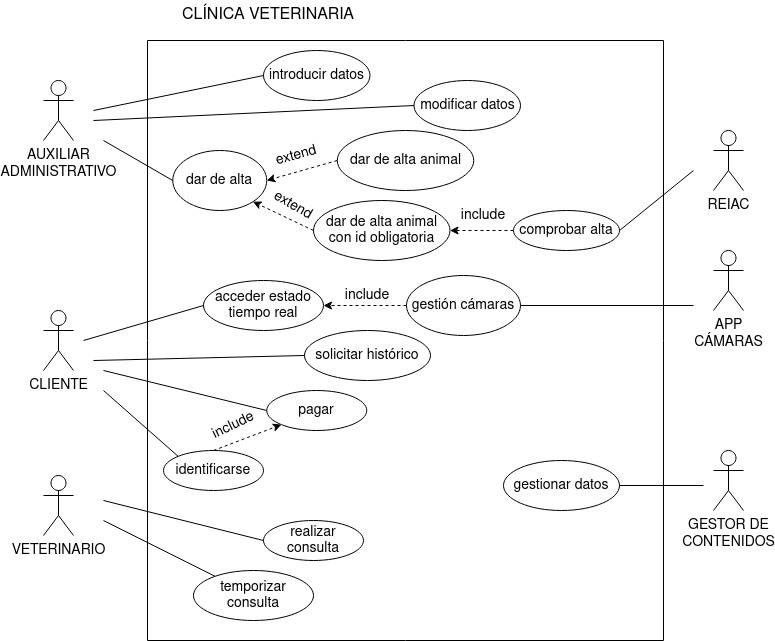

The diagram above was exported from draw.io. Its source (the exported page's mxGraphModel, read from the mxfile embedded in the PNG):
<mxGraphModel dx="1422" dy="771" grid="1" gridSize="10" guides="1" tooltips="1" connect="1" arrows="1" fold="1" page="1" pageScale="1" pageWidth="827" pageHeight="1169" background="#FFFFFF" math="0" shadow="0">
  <root>
    <mxCell id="0" />
    <mxCell id="1" parent="0" />
    <mxCell id="nhfwqqgpxQF_Ryj0BUlx-1" value="&lt;div style=&quot;font-size: 14px;&quot;&gt;&lt;font style=&quot;font-size: 14px;&quot;&gt;AUXILIAR&lt;/font&gt;&lt;/div&gt;&lt;div style=&quot;font-size: 14px;&quot;&gt;&lt;font style=&quot;font-size: 14px;&quot;&gt;ADMINISTRATIVO&lt;br&gt;&lt;/font&gt;&lt;/div&gt;" style="shape=umlActor;verticalLabelPosition=bottom;verticalAlign=top;html=1;outlineConnect=0;" vertex="1" parent="1">
      <mxGeometry x="60" y="160" width="30" height="60" as="geometry" />
    </mxCell>
    <mxCell id="nhfwqqgpxQF_Ryj0BUlx-4" value="VETERINARIO" style="shape=umlActor;verticalLabelPosition=bottom;verticalAlign=top;html=1;outlineConnect=0;fontSize=14;" vertex="1" parent="1">
      <mxGeometry x="60" y="555" width="30" height="60" as="geometry" />
    </mxCell>
    <mxCell id="nhfwqqgpxQF_Ryj0BUlx-5" value="CLIENTE" style="shape=umlActor;verticalLabelPosition=bottom;verticalAlign=top;html=1;outlineConnect=0;fontSize=14;" vertex="1" parent="1">
      <mxGeometry x="60" y="390" width="30" height="60" as="geometry" />
    </mxCell>
    <mxCell id="nhfwqqgpxQF_Ryj0BUlx-8" value="&lt;div style=&quot;font-size: 14px;&quot;&gt;GESTOR DE &lt;br style=&quot;font-size: 14px;&quot;&gt;&lt;/div&gt;&lt;div style=&quot;font-size: 14px;&quot;&gt;CONTENIDOS&lt;/div&gt;" style="shape=umlActor;verticalLabelPosition=bottom;verticalAlign=top;html=1;outlineConnect=0;fontSize=14;" vertex="1" parent="1">
      <mxGeometry x="730" y="530" width="30" height="60" as="geometry" />
    </mxCell>
    <mxCell id="nhfwqqgpxQF_Ryj0BUlx-9" value="REIAC" style="shape=umlActor;verticalLabelPosition=bottom;verticalAlign=top;html=1;outlineConnect=0;fontSize=14;" vertex="1" parent="1">
      <mxGeometry x="730" y="210" width="30" height="60" as="geometry" />
    </mxCell>
    <mxCell id="nhfwqqgpxQF_Ryj0BUlx-14" value="&lt;div style=&quot;font-size: 14px;&quot;&gt;APP &lt;br style=&quot;font-size: 14px;&quot;&gt;&lt;/div&gt;&lt;div style=&quot;font-size: 14px;&quot;&gt;CÁMARAS&lt;/div&gt;" style="shape=umlActor;verticalLabelPosition=bottom;verticalAlign=top;html=1;outlineConnect=0;fontSize=14;" vertex="1" parent="1">
      <mxGeometry x="730" y="330" width="30" height="60" as="geometry" />
    </mxCell>
    <mxCell id="nhfwqqgpxQF_Ryj0BUlx-18" value="CLÍNICA VETERINARIA" style="text;html=1;strokeColor=none;fillColor=none;align=center;verticalAlign=middle;whiteSpace=wrap;rounded=0;fontSize=16;" vertex="1" parent="1">
      <mxGeometry x="190" y="80" width="190" height="30" as="geometry" />
    </mxCell>
    <mxCell id="nhfwqqgpxQF_Ryj0BUlx-31" value="" style="swimlane;startSize=0;fontSize=14;" vertex="1" parent="1">
      <mxGeometry x="164" y="120" width="516" height="600" as="geometry" />
    </mxCell>
    <mxCell id="nhfwqqgpxQF_Ryj0BUlx-21" value="introducir datos" style="ellipse;whiteSpace=wrap;html=1;align=center;fontSize=14;" vertex="1" parent="nhfwqqgpxQF_Ryj0BUlx-31">
      <mxGeometry x="116" y="10" width="106.5" height="50" as="geometry" />
    </mxCell>
    <mxCell id="nhfwqqgpxQF_Ryj0BUlx-34" value="modificar datos" style="ellipse;whiteSpace=wrap;html=1;align=center;fontSize=14;" vertex="1" parent="nhfwqqgpxQF_Ryj0BUlx-31">
      <mxGeometry x="266.5" y="40" width="106.5" height="50" as="geometry" />
    </mxCell>
    <mxCell id="nhfwqqgpxQF_Ryj0BUlx-22" value="gestionar datos" style="ellipse;whiteSpace=wrap;html=1;align=center;fontSize=14;" vertex="1" parent="nhfwqqgpxQF_Ryj0BUlx-31">
      <mxGeometry x="356" y="420" width="116" height="50" as="geometry" />
    </mxCell>
    <mxCell id="nhfwqqgpxQF_Ryj0BUlx-25" value="temporizar consulta" style="ellipse;whiteSpace=wrap;html=1;align=center;fontSize=14;" vertex="1" parent="nhfwqqgpxQF_Ryj0BUlx-31">
      <mxGeometry x="46" y="530" width="120" height="50" as="geometry" />
    </mxCell>
    <mxCell id="nhfwqqgpxQF_Ryj0BUlx-36" value="dar de alta " style="ellipse;whiteSpace=wrap;html=1;align=center;fontSize=14;" vertex="1" parent="nhfwqqgpxQF_Ryj0BUlx-31">
      <mxGeometry x="25.25" y="110" width="94" height="60" as="geometry" />
    </mxCell>
    <mxCell id="nhfwqqgpxQF_Ryj0BUlx-42" style="edgeStyle=orthogonalEdgeStyle;rounded=0;orthogonalLoop=1;jettySize=auto;html=1;fontSize=14;dashed=1;" edge="1" parent="nhfwqqgpxQF_Ryj0BUlx-31" source="nhfwqqgpxQF_Ryj0BUlx-23" target="nhfwqqgpxQF_Ryj0BUlx-38">
      <mxGeometry relative="1" as="geometry" />
    </mxCell>
    <mxCell id="nhfwqqgpxQF_Ryj0BUlx-23" value="comprobar alta " style="ellipse;whiteSpace=wrap;html=1;align=center;fontSize=14;" vertex="1" parent="nhfwqqgpxQF_Ryj0BUlx-31">
      <mxGeometry x="366" y="170" width="106" height="40" as="geometry" />
    </mxCell>
    <mxCell id="nhfwqqgpxQF_Ryj0BUlx-38" value="&lt;div&gt;dar de alta animal con id obligatoria&lt;br&gt;&lt;/div&gt;" style="ellipse;whiteSpace=wrap;html=1;align=center;fontSize=14;" vertex="1" parent="nhfwqqgpxQF_Ryj0BUlx-31">
      <mxGeometry x="166" y="160" width="136.5" height="60" as="geometry" />
    </mxCell>
    <mxCell id="nhfwqqgpxQF_Ryj0BUlx-26" value="acceder estado tiempo real" style="ellipse;whiteSpace=wrap;html=1;align=center;fontSize=14;" vertex="1" parent="nhfwqqgpxQF_Ryj0BUlx-31">
      <mxGeometry x="56" y="240" width="120" height="50" as="geometry" />
    </mxCell>
    <mxCell id="nhfwqqgpxQF_Ryj0BUlx-47" value="include" style="text;html=1;strokeColor=none;fillColor=none;align=center;verticalAlign=middle;whiteSpace=wrap;rounded=0;fontSize=14;" vertex="1" parent="nhfwqqgpxQF_Ryj0BUlx-31">
      <mxGeometry x="306" y="160" width="60" height="30" as="geometry" />
    </mxCell>
    <mxCell id="nhfwqqgpxQF_Ryj0BUlx-29" value="pagar" style="ellipse;whiteSpace=wrap;html=1;align=center;fontSize=14;" vertex="1" parent="nhfwqqgpxQF_Ryj0BUlx-31">
      <mxGeometry x="119.25" y="350" width="100" height="40" as="geometry" />
    </mxCell>
    <mxCell id="nhfwqqgpxQF_Ryj0BUlx-24" value="realizar consulta" style="ellipse;whiteSpace=wrap;html=1;align=center;fontSize=14;" vertex="1" parent="nhfwqqgpxQF_Ryj0BUlx-31">
      <mxGeometry x="116" y="480" width="100" height="40" as="geometry" />
    </mxCell>
    <mxCell id="nhfwqqgpxQF_Ryj0BUlx-30" value="solicitar histórico" style="ellipse;whiteSpace=wrap;html=1;align=center;fontSize=14;" vertex="1" parent="nhfwqqgpxQF_Ryj0BUlx-31">
      <mxGeometry x="157" y="290" width="126" height="50" as="geometry" />
    </mxCell>
    <mxCell id="nhfwqqgpxQF_Ryj0BUlx-59" style="edgeStyle=orthogonalEdgeStyle;rounded=0;orthogonalLoop=1;jettySize=auto;html=1;entryX=1;entryY=0.5;entryDx=0;entryDy=0;fontSize=14;dashed=1;" edge="1" parent="nhfwqqgpxQF_Ryj0BUlx-31" source="nhfwqqgpxQF_Ryj0BUlx-55" target="nhfwqqgpxQF_Ryj0BUlx-26">
      <mxGeometry relative="1" as="geometry" />
    </mxCell>
    <mxCell id="nhfwqqgpxQF_Ryj0BUlx-55" value="gestión cámaras" style="ellipse;whiteSpace=wrap;html=1;align=center;fontSize=14;" vertex="1" parent="nhfwqqgpxQF_Ryj0BUlx-31">
      <mxGeometry x="259" y="235" width="114" height="60" as="geometry" />
    </mxCell>
    <mxCell id="nhfwqqgpxQF_Ryj0BUlx-60" value="include" style="text;html=1;strokeColor=none;fillColor=none;align=center;verticalAlign=middle;whiteSpace=wrap;rounded=0;fontSize=14;" vertex="1" parent="nhfwqqgpxQF_Ryj0BUlx-31">
      <mxGeometry x="190" y="240" width="60" height="30" as="geometry" />
    </mxCell>
    <mxCell id="nhfwqqgpxQF_Ryj0BUlx-28" value="identificarse " style="ellipse;whiteSpace=wrap;html=1;align=center;fontSize=14;" vertex="1" parent="nhfwqqgpxQF_Ryj0BUlx-31">
      <mxGeometry x="16" y="410" width="100" height="40" as="geometry" />
    </mxCell>
    <mxCell id="nhfwqqgpxQF_Ryj0BUlx-68" value="" style="endArrow=classic;html=1;rounded=0;fontSize=14;exitX=0.5;exitY=0;exitDx=0;exitDy=0;entryX=0;entryY=1;entryDx=0;entryDy=0;dashed=1;" edge="1" parent="nhfwqqgpxQF_Ryj0BUlx-31" source="nhfwqqgpxQF_Ryj0BUlx-28" target="nhfwqqgpxQF_Ryj0BUlx-29">
      <mxGeometry width="50" height="50" relative="1" as="geometry">
        <mxPoint x="226" y="360" as="sourcePoint" />
        <mxPoint x="276" y="310" as="targetPoint" />
      </mxGeometry>
    </mxCell>
    <mxCell id="nhfwqqgpxQF_Ryj0BUlx-69" value="include" style="text;html=1;strokeColor=none;fillColor=none;align=center;verticalAlign=middle;whiteSpace=wrap;rounded=0;fontSize=14;rotation=-26;" vertex="1" parent="nhfwqqgpxQF_Ryj0BUlx-31">
      <mxGeometry x="56" y="370" width="60" height="30" as="geometry" />
    </mxCell>
    <mxCell id="nhfwqqgpxQF_Ryj0BUlx-71" value="dar de alta animal" style="ellipse;whiteSpace=wrap;html=1;align=center;fontSize=14;" vertex="1" parent="nhfwqqgpxQF_Ryj0BUlx-31">
      <mxGeometry x="189.75" y="90" width="136.5" height="60" as="geometry" />
    </mxCell>
    <mxCell id="nhfwqqgpxQF_Ryj0BUlx-73" value="" style="endArrow=classic;html=1;rounded=0;fontSize=14;exitX=0;exitY=0.5;exitDx=0;exitDy=0;entryX=1;entryY=0.5;entryDx=0;entryDy=0;dashed=1;" edge="1" parent="nhfwqqgpxQF_Ryj0BUlx-31" source="nhfwqqgpxQF_Ryj0BUlx-71" target="nhfwqqgpxQF_Ryj0BUlx-36">
      <mxGeometry width="50" height="50" relative="1" as="geometry">
        <mxPoint x="56" y="195.86" as="sourcePoint" />
        <mxPoint x="123.89466094067257" y="170.00213562373085" as="targetPoint" />
      </mxGeometry>
    </mxCell>
    <mxCell id="nhfwqqgpxQF_Ryj0BUlx-74" value="" style="endArrow=classic;html=1;rounded=0;fontSize=14;exitX=0;exitY=0.5;exitDx=0;exitDy=0;entryX=1;entryY=1;entryDx=0;entryDy=0;dashed=1;" edge="1" parent="nhfwqqgpxQF_Ryj0BUlx-31" source="nhfwqqgpxQF_Ryj0BUlx-38" target="nhfwqqgpxQF_Ryj0BUlx-36">
      <mxGeometry width="50" height="50" relative="1" as="geometry">
        <mxPoint x="176" y="130" as="sourcePoint" />
        <mxPoint x="129.25" y="150" as="targetPoint" />
      </mxGeometry>
    </mxCell>
    <mxCell id="nhfwqqgpxQF_Ryj0BUlx-75" value="extend" style="text;html=1;strokeColor=none;fillColor=none;align=center;verticalAlign=middle;whiteSpace=wrap;rounded=0;fontSize=14;rotation=-15;" vertex="1" parent="nhfwqqgpxQF_Ryj0BUlx-31">
      <mxGeometry x="119.25" y="100" width="60" height="30" as="geometry" />
    </mxCell>
    <mxCell id="nhfwqqgpxQF_Ryj0BUlx-76" value="extend" style="text;html=1;strokeColor=none;fillColor=none;align=center;verticalAlign=middle;whiteSpace=wrap;rounded=0;fontSize=14;rotation=30;" vertex="1" parent="nhfwqqgpxQF_Ryj0BUlx-31">
      <mxGeometry x="116" y="150" width="60" height="30" as="geometry" />
    </mxCell>
    <mxCell id="nhfwqqgpxQF_Ryj0BUlx-33" value="" style="endArrow=none;html=1;rounded=0;fontSize=14;entryX=0;entryY=0.5;entryDx=0;entryDy=0;" edge="1" parent="1" target="nhfwqqgpxQF_Ryj0BUlx-21">
      <mxGeometry width="50" height="50" relative="1" as="geometry">
        <mxPoint x="110" y="190" as="sourcePoint" />
        <mxPoint x="440" y="430" as="targetPoint" />
      </mxGeometry>
    </mxCell>
    <mxCell id="nhfwqqgpxQF_Ryj0BUlx-35" value="" style="endArrow=none;html=1;rounded=0;fontSize=14;entryX=0;entryY=0.5;entryDx=0;entryDy=0;" edge="1" parent="1" target="nhfwqqgpxQF_Ryj0BUlx-34">
      <mxGeometry width="50" height="50" relative="1" as="geometry">
        <mxPoint x="110" y="200" as="sourcePoint" />
        <mxPoint x="440" y="430" as="targetPoint" />
      </mxGeometry>
    </mxCell>
    <mxCell id="nhfwqqgpxQF_Ryj0BUlx-37" value="" style="endArrow=none;html=1;rounded=0;fontSize=14;entryX=0;entryY=0.5;entryDx=0;entryDy=0;" edge="1" parent="1" target="nhfwqqgpxQF_Ryj0BUlx-36">
      <mxGeometry width="50" height="50" relative="1" as="geometry">
        <mxPoint x="120" y="220" as="sourcePoint" />
        <mxPoint x="440" y="430" as="targetPoint" />
      </mxGeometry>
    </mxCell>
    <mxCell id="nhfwqqgpxQF_Ryj0BUlx-48" value="" style="endArrow=none;html=1;rounded=0;fontSize=14;entryX=1;entryY=0.5;entryDx=0;entryDy=0;" edge="1" parent="1" target="nhfwqqgpxQF_Ryj0BUlx-23">
      <mxGeometry width="50" height="50" relative="1" as="geometry">
        <mxPoint x="710" y="250" as="sourcePoint" />
        <mxPoint x="440" y="370" as="targetPoint" />
      </mxGeometry>
    </mxCell>
    <mxCell id="nhfwqqgpxQF_Ryj0BUlx-51" value="" style="endArrow=none;html=1;rounded=0;fontSize=14;exitX=0;exitY=0.5;exitDx=0;exitDy=0;" edge="1" parent="1" source="nhfwqqgpxQF_Ryj0BUlx-24">
      <mxGeometry width="50" height="50" relative="1" as="geometry">
        <mxPoint x="390" y="480" as="sourcePoint" />
        <mxPoint x="120" y="580" as="targetPoint" />
      </mxGeometry>
    </mxCell>
    <mxCell id="nhfwqqgpxQF_Ryj0BUlx-52" value="" style="endArrow=none;html=1;rounded=0;fontSize=14;" edge="1" parent="1" target="nhfwqqgpxQF_Ryj0BUlx-25">
      <mxGeometry width="50" height="50" relative="1" as="geometry">
        <mxPoint x="120" y="600" as="sourcePoint" />
        <mxPoint x="440" y="430" as="targetPoint" />
      </mxGeometry>
    </mxCell>
    <mxCell id="nhfwqqgpxQF_Ryj0BUlx-53" value="" style="endArrow=none;html=1;rounded=0;fontSize=14;entryX=0;entryY=0.5;entryDx=0;entryDy=0;" edge="1" parent="1" target="nhfwqqgpxQF_Ryj0BUlx-26">
      <mxGeometry width="50" height="50" relative="1" as="geometry">
        <mxPoint x="100" y="420" as="sourcePoint" />
        <mxPoint x="440" y="430" as="targetPoint" />
      </mxGeometry>
    </mxCell>
    <mxCell id="nhfwqqgpxQF_Ryj0BUlx-54" value="" style="endArrow=none;html=1;rounded=0;fontSize=14;exitX=0;exitY=0.5;exitDx=0;exitDy=0;" edge="1" parent="1" source="nhfwqqgpxQF_Ryj0BUlx-30">
      <mxGeometry width="50" height="50" relative="1" as="geometry">
        <mxPoint x="390" y="480" as="sourcePoint" />
        <mxPoint x="110" y="440" as="targetPoint" />
      </mxGeometry>
    </mxCell>
    <mxCell id="nhfwqqgpxQF_Ryj0BUlx-58" value="" style="endArrow=none;html=1;rounded=0;fontSize=14;entryX=1;entryY=0.5;entryDx=0;entryDy=0;" edge="1" parent="1" target="nhfwqqgpxQF_Ryj0BUlx-55">
      <mxGeometry width="50" height="50" relative="1" as="geometry">
        <mxPoint x="710" y="385" as="sourcePoint" />
        <mxPoint x="440" y="430" as="targetPoint" />
      </mxGeometry>
    </mxCell>
    <mxCell id="nhfwqqgpxQF_Ryj0BUlx-61" value="" style="endArrow=none;html=1;rounded=0;fontSize=14;exitX=1;exitY=0.5;exitDx=0;exitDy=0;" edge="1" parent="1" source="nhfwqqgpxQF_Ryj0BUlx-22">
      <mxGeometry width="50" height="50" relative="1" as="geometry">
        <mxPoint x="390" y="410" as="sourcePoint" />
        <mxPoint x="720" y="565" as="targetPoint" />
      </mxGeometry>
    </mxCell>
    <mxCell id="nhfwqqgpxQF_Ryj0BUlx-62" value="" style="endArrow=none;html=1;rounded=0;fontSize=14;entryX=0;entryY=0.5;entryDx=0;entryDy=0;" edge="1" parent="1" target="nhfwqqgpxQF_Ryj0BUlx-29">
      <mxGeometry width="50" height="50" relative="1" as="geometry">
        <mxPoint x="120" y="450" as="sourcePoint" />
        <mxPoint x="440" y="430" as="targetPoint" />
      </mxGeometry>
    </mxCell>
    <mxCell id="nhfwqqgpxQF_Ryj0BUlx-64" value="" style="endArrow=none;html=1;rounded=0;fontSize=14;entryX=0;entryY=0;entryDx=0;entryDy=0;" edge="1" parent="1" target="nhfwqqgpxQF_Ryj0BUlx-28">
      <mxGeometry width="50" height="50" relative="1" as="geometry">
        <mxPoint x="120" y="470" as="sourcePoint" />
        <mxPoint x="440" y="430" as="targetPoint" />
      </mxGeometry>
    </mxCell>
  </root>
</mxGraphModel>